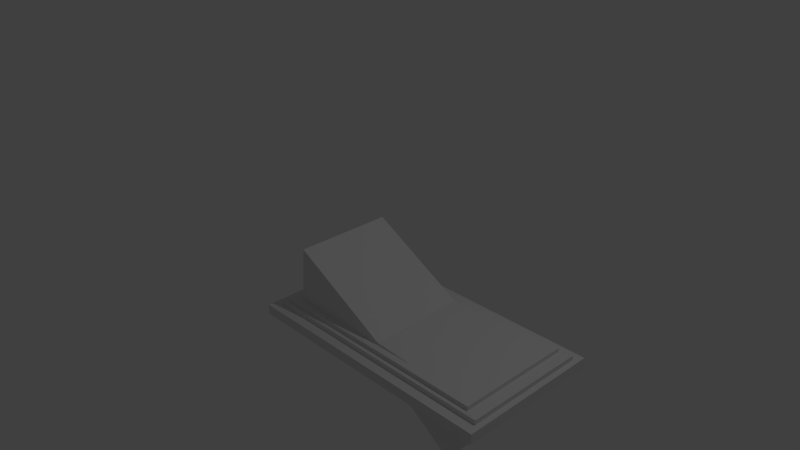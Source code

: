 # Source: light_switch.blend  (saved by Blender 2.76.0; exported with 4.5.12 LTS)
import bpy
from mathutils import Matrix  # noqa: F401  (used for matrix-valued properties, if any)

bpy.ops.wm.read_factory_settings(use_empty=True)
scene = bpy.context.scene
scene.name = 'Scene'

# ---- collections
col_collection_1 = bpy.data.collections.new('Collection 1'); scene.collection.children.link(col_collection_1)

# ---- world
world_world = bpy.data.worlds.new('World'); scene.world = world_world
world_world.color = (0.05088, 0.05088, 0.05088)
world_world.use_sun_shadow = False
world_world.sun_shadow_jitter_overblur = 0.0
world_world.cycles.sampling_method = 'MANUAL'
world_world.cycles.sample_map_resolution = 256

# ---- cameras
cam_camera = bpy.data.cameras.new('Camera')
cam_camera.clip_end = 100.0
cam_camera.lens = 35.0
cam_camera.sensor_width = 32.0
cam_camera.sensor_height = 18.0
cam_camera.ortho_scale = 7.314
cam_camera.dof.focus_distance = 0.0
cam_camera.dof.aperture_fstop = 128.0

# ---- lights
light_lamp = bpy.data.lights.new('Lamp', 'POINT')
light_lamp.transmission_factor = 0.0
light_lamp.cutoff_distance = 30.0
light_lamp.energy = 100.0
light_lamp.shadow_buffer_clip_start = 1.001
light_lamp.shadow_soft_size = 0.1
light_lamp.shadow_maximum_resolution = 0.006
light_lamp.use_absolute_resolution = True
light_lamp.cycles.use_multiple_importance_sampling = False

# ---- meshes
me_cube_003 = bpy.data.meshes.new('Cube.003')
me_cube_003.from_pydata([(-0.849, -0.6296, -0.7944), (-1.028, -0.6296, 0.04993), (-0.849, 0.6296, -0.7944), (-1.028, 0.6296, 0.04993), (0.9843, -0.6296, -0.5737), (0.8448, -0.6296, 0.3273), (0.9843, 0.6296, -0.5737), (0.8448, 0.6296, 0.3273), (0.0, 0.6296, -0.09602), (0.0, 0.6296, -0.2815), (0.0, -0.6296, -0.09602), (0.0, -0.6296, -0.2815)], [], [(1, 3, 2, 0), (8, 7, 6, 9), (7, 5, 4, 6), (10, 1, 0, 11), (11, 9, 6, 4), (10, 8, 3, 1), (5, 7, 8, 10), (0, 2, 9, 11), (5, 10, 11, 4), (3, 8, 9, 2)])
me_cube_003.use_remesh_preserve_volume = False
me_cube_003.use_remesh_preserve_attributes = False
me_cube_003.use_mirror_vertex_groups = False
me_cube_003.update()
me_cube_001 = bpy.data.meshes.new('Cube.001')
me_cube_001.from_pydata([(-1.0, -1.0, -1.0), (-1.0, -1.0, -0.5391), (-1.0, 1.0, -1.0), (-1.0, 1.0, -0.5391), (2.642, -1.0, -1.0), (2.642, -1.0, -0.5391), (2.642, 1.0, -1.0), (2.642, 1.0, -0.5391)], [], [(1, 3, 2, 0), (3, 7, 6, 2), (7, 5, 4, 6), (5, 1, 0, 4), (0, 2, 6, 4), (5, 7, 3, 1)])
me_cube_001.use_remesh_preserve_volume = False
me_cube_001.use_remesh_preserve_attributes = False
me_cube_001.use_mirror_vertex_groups = False
me_cube_001.update()
me_cube_004 = bpy.data.meshes.new('Cube.004')
me_cube_004.from_pydata([(-1.21, -1.0, -1.0), (-1.21, -1.0, -0.5391), (-1.21, 1.0, -1.0), (-1.21, 1.0, -0.5391), (2.802, -1.0, -1.0), (2.802, -1.0, -0.5391), (2.802, 1.0, -1.0), (2.802, 1.0, -0.5391)], [], [(1, 3, 2, 0), (3, 7, 6, 2), (7, 5, 4, 6), (5, 1, 0, 4), (0, 2, 6, 4), (5, 7, 3, 1)])
me_cube_004.use_remesh_preserve_volume = False
me_cube_004.use_remesh_preserve_attributes = False
me_cube_004.use_mirror_vertex_groups = False
me_cube_004.update()
me_cube_002 = bpy.data.meshes.new('Cube.002')
me_cube_002.from_pydata([(-1.21, -1.0, -1.0), (-1.21, -1.0, -0.5391), (-1.21, 1.0, -1.0), (-1.21, 1.0, -0.5391), (2.802, -1.0, -1.0), (2.802, -1.0, -0.5391), (2.802, 1.0, -1.0), (2.802, 1.0, -0.5391)], [], [(1, 3, 2, 0), (3, 7, 6, 2), (7, 5, 4, 6), (5, 1, 0, 4), (0, 2, 6, 4), (5, 7, 3, 1)])
me_cube_002.use_remesh_preserve_volume = False
me_cube_002.use_remesh_preserve_attributes = False
me_cube_002.use_mirror_vertex_groups = False
me_cube_002.update()

# ---- objects
ob_light_switch_axis = bpy.data.objects.new('light switch axis', None)
ob_switch = bpy.data.objects.new('switch', me_cube_003)
ob_cube = bpy.data.objects.new('Cube', me_cube_001)
ob_lamp = bpy.data.objects.new('Lamp', light_lamp)
ob_camera = bpy.data.objects.new('Camera', cam_camera)
ob_cube_002 = bpy.data.objects.new('Cube.002', me_cube_004)
ob_cube_001 = bpy.data.objects.new('Cube.001', me_cube_002)

# ---- transforms, parenting, visibility, modifiers, constraints
ob_light_switch_axis.location = (0.8629, -0.7193, -0.6418)
ob_light_switch_axis.empty_image_offset = (0.0, 0.0)
ob_light_switch_axis.lineart.crease_threshold = 0.0
ob_switch.parent = ob_light_switch_axis
ob_switch.matrix_parent_inverse = Matrix(((1.0, 0.0, 0.0, -0.7695), (0.0, 1.0, 0.0, 0.7193), (0.0, 0.0, 1.0, 0.6418), (0.0, 0.0, 0.0, 1.0)))
ob_switch.location = (0.7844, -0.028, -0.5269)
ob_switch.rotation_euler = (0.0, 0.3924, 0.0)
ob_switch.scale = (1.52, 1.077, 1.083)
ob_switch.lineart.crease_threshold = 0.0
ob_cube.location = (0.0, 0.0, -0.6084)
ob_cube.scale = (1.0, 1.0, 0.3071)
ob_cube.lineart.crease_threshold = 0.0
ob_lamp.location = (4.076, 1.005, 5.904)
ob_lamp.rotation_euler = (0.6503, 0.05522, 1.866)
ob_lamp.lock_rotations_4d = False
ob_lamp.empty_display_type = 'ARROWS'
ob_lamp.color = (0.0, 0.0, 0.0, 0.0)
ob_lamp.lineart.crease_threshold = 0.0
ob_camera.location = (7.481, -6.508, 5.344)
ob_camera.rotation_euler = (1.109, 0.01082, 0.8149)
ob_camera.lock_rotations_4d = False
ob_camera.empty_display_type = 'ARROWS'
ob_camera.color = (0.0, 0.0, 0.0, 0.0)
ob_camera.display_type = 'WIRE'
ob_camera.lineart.crease_threshold = 0.0
ob_cube_002.location = (0.1598, 0.0, -0.4892)
ob_cube_002.scale = (0.7997, 0.7997, 0.3038)
ob_cube_002.hide_viewport = True
ob_cube_002.lineart.crease_threshold = 0.0
ob_cube_001.location = (0.1598, 0.0, -0.5342)
ob_cube_001.scale = (0.8598, 0.8598, 0.3266)
ob_cube_001.lineart.crease_threshold = 0.0
_m = ob_cube_001.modifiers.new('Boolean', 'BOOLEAN')
_m.object = ob_cube_002
_m.solver = 'FAST'

# ---- collection membership
col_collection_1.objects.link(ob_light_switch_axis)
col_collection_1.objects.link(ob_switch)
col_collection_1.objects.link(ob_cube)
col_collection_1.objects.link(ob_lamp)
col_collection_1.objects.link(ob_camera)
col_collection_1.objects.link(ob_cube_002)
col_collection_1.objects.link(ob_cube_001)

# ---- scene / render settings (as saved in the file)
scene.camera = ob_camera
scene.frame_start = 1; scene.frame_end = 250; scene.frame_set(1)
scene.render.engine = 'BLENDER_EEVEE_NEXT'
scene.render.resolution_percentage = 50
scene.render.dither_intensity = 0.0
scene.cycles.use_denoising = False
scene.cycles.samples = 10
scene.cycles.sampling_pattern = 'TABULATED_SOBOL'
scene.cycles.light_sampling_threshold = 0.0
scene.cycles.use_adaptive_sampling = False
scene.cycles.use_light_tree = False
scene.cycles.blur_glossy = 0.0
scene.cycles.pixel_filter_type = 'GAUSSIAN'
scene.cycles.sample_clamp_indirect = 0.0
scene.view_settings.view_transform = 'Standard'
bpy.context.view_layer.update()

